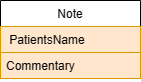

The diagram above was exported from draw.io. Its source (the exported page's mxGraphModel, read from the mxfile embedded in the PNG):
<mxGraphModel dx="1050" dy="541" grid="1" gridSize="10" guides="1" tooltips="1" connect="1" arrows="1" fold="1" page="1" pageScale="1" pageWidth="827" pageHeight="1169" math="0" shadow="0">
  <root>
    <mxCell id="0" />
    <mxCell id="1" parent="0" />
    <mxCell id="9UVBNboqBU-1KkJfRCEa-6" value="Note" style="swimlane;fontStyle=0;childLayout=stackLayout;horizontal=1;startSize=26;fillColor=none;horizontalStack=0;resizeParent=1;resizeParentMax=0;resizeLast=0;collapsible=1;marginBottom=0;" vertex="1" parent="1">
      <mxGeometry x="340" y="210" width="140" height="78" as="geometry" />
    </mxCell>
    <mxCell id="9UVBNboqBU-1KkJfRCEa-7" value=" PatientsName" style="text;strokeColor=#d79b00;fillColor=#ffe6cc;align=left;verticalAlign=top;spacingLeft=4;spacingRight=4;overflow=hidden;rotatable=0;points=[[0,0.5],[1,0.5]];portConstraint=eastwest;" vertex="1" parent="9UVBNboqBU-1KkJfRCEa-6">
      <mxGeometry y="26" width="140" height="26" as="geometry" />
    </mxCell>
    <mxCell id="9UVBNboqBU-1KkJfRCEa-8" value="Commentary" style="text;strokeColor=#d79b00;fillColor=#ffe6cc;align=left;verticalAlign=top;spacingLeft=4;spacingRight=4;overflow=hidden;rotatable=0;points=[[0,0.5],[1,0.5]];portConstraint=eastwest;" vertex="1" parent="9UVBNboqBU-1KkJfRCEa-6">
      <mxGeometry y="52" width="140" height="26" as="geometry" />
    </mxCell>
  </root>
</mxGraphModel>